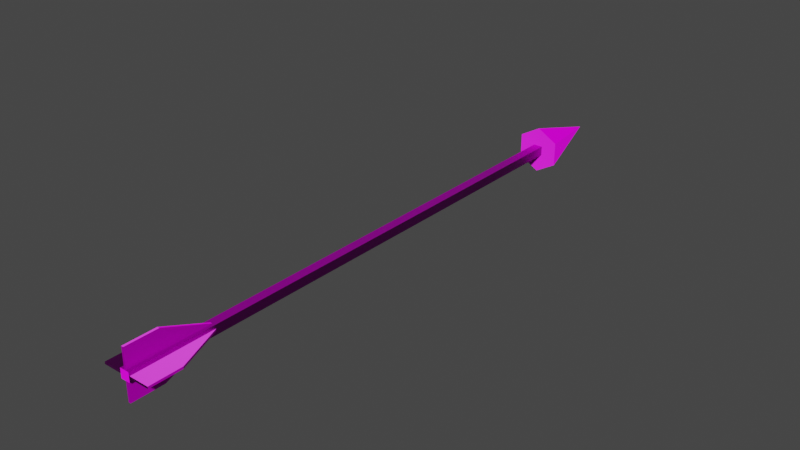 # Source: Arrow.blend  (saved by Blender 2.92.15; exported with 4.5.12 LTS)
import bpy
from mathutils import Matrix  # noqa: F401  (used for matrix-valued properties, if any)

bpy.ops.wm.read_factory_settings(use_empty=True)
scene = bpy.context.scene
scene.name = 'Scene'

# ---- collections
col_collection = bpy.data.collections.new('Collection'); scene.collection.children.link(col_collection)

# ---- images (referenced by path relative to the original .blend; pixels are not part of the script)
import os
ASSET_DIR = os.environ.get("B2B_ASSET_DIR", "")  # directory of the original .blend (textures are referenced by path, not embedded)
HERE = os.path.dirname(os.path.abspath(__file__))  # packed textures are extracted next to this script under _unpacked/

def load_image(name, relpath, width, height, colorspace="sRGB"):
    """Load a texture the original file referenced (path relative to the .blend, or extracted next to this script)."""
    p = next((c for c in (os.path.join(HERE, relpath), os.path.join(ASSET_DIR, relpath)) if relpath and os.path.exists(c)), "")
    if p:
        img = bpy.data.images.load(p, check_existing=True)
        img.name = name
    else:  # same state as the original file: an image datablock whose file is absent (Cycles renders it pink)
        img = bpy.data.images.new(name, width, height)
        img.source = "FILE"
        img.filepath = "//" + (relpath or name)
    img.colorspace_settings.name = colorspace
    return img
img_wood026_1k_color_jpg = load_image('Wood026_1K_Color.jpg', 'Wood026_1K_Color.jpg', 1024, 1024, 'sRGB')
img_wood026_1k_normal_jpg = load_image('Wood026_1K_Normal.jpg', 'Wood026_1K_Normal.jpg', 1024, 1024, 'sRGB')
img_metal038_1k_color_jpg = load_image('Metal038_1K_Color.jpg', 'Metal038_1K_Color.jpg', 1024, 1024, 'sRGB')
img_metal038_1k_normal_jpg = load_image('Metal038_1K_Normal.jpg', 'Metal038_1K_Normal.jpg', 1024, 1024, 'sRGB')

# ---- materials (node trees are filled in below, after node groups)
mat_material_001 = bpy.data.materials.new('Material.001')
mat_material_001.alpha_threshold = 0.0
mat_material_001.use_transparent_shadow = False
mat_material_001.line_color = (0.0, 0.0, 0.0, 1.0)
mat_material = bpy.data.materials.new('Material')
mat_material.alpha_threshold = 0.0
mat_material.use_transparent_shadow = False
mat_material.line_color = (0.0, 0.0, 0.0, 1.0)

# ---- material node trees
mat_material_001.use_nodes = True; mat_material_001.node_tree.nodes.clear()
_N = mat_material_001.node_tree.nodes; _L = mat_material_001.node_tree.links
n0 = _N.new('ShaderNodeOutputMaterial'); n0.name = 'Material Output'; n0.location = (300, 300)
n1 = _N.new('ShaderNodeBsdfPrincipled'); n1.name = 'Principled BSDF'; n1.location = (10, 300)
n1.distribution = 'GGX'
n1.subsurface_method = 'BURLEY'
n1.inputs[2].default_value = 0.4
n1.inputs[3].default_value = 1.45
n1.inputs[13].default_value = 0.1
n1.inputs[27].default_value = (0.0, 0.0, 0.0, 1.0)
n1.inputs[28].default_value = 1.0
n2 = _N.new('ShaderNodeNormalMap'); n2.name = 'Normal Map'; n2.location = (-196, -189)
n3 = _N.new('ShaderNodeTexImage'); n3.name = 'Image Texture'; n3.location = (-498, 251)
n3.image = img_wood026_1k_color_jpg
n4 = _N.new('ShaderNodeTexImage'); n4.name = 'Image Texture.001'; n4.location = (-839, -226)
n4.image = img_wood026_1k_normal_jpg
_L.new(n1.outputs[0], n0.inputs[0])
_L.new(n3.outputs[0], n1.inputs[0])
_L.new(n2.outputs[0], n1.inputs[5])
_L.new(n4.outputs[0], n2.inputs[1])
n0.is_active_output = True
mat_material.use_nodes = True; mat_material.node_tree.nodes.clear()
_N = mat_material.node_tree.nodes; _L = mat_material.node_tree.links
n0 = _N.new('ShaderNodeOutputMaterial'); n0.name = 'Material Output'; n0.location = (300, 300)
n1 = _N.new('ShaderNodeBsdfPrincipled'); n1.name = 'Principled BSDF'; n1.location = (10, 300)
n1.distribution = 'GGX'
n1.subsurface_method = 'BURLEY'
n1.inputs[2].default_value = 0.4
n1.inputs[3].default_value = 1.45
n1.inputs[13].default_value = 0.1
n1.inputs[27].default_value = (0.0, 0.0, 0.0, 1.0)
n1.inputs[28].default_value = 1.0
n2 = _N.new('ShaderNodeNormalMap'); n2.name = 'Normal Map'; n2.location = (-196, -189)
n3 = _N.new('ShaderNodeTexImage'); n3.name = 'Image Texture'; n3.location = (-498, 251)
n3.image = img_metal038_1k_color_jpg
n4 = _N.new('ShaderNodeTexImage'); n4.name = 'Image Texture.001'; n4.location = (-839, -226)
n4.image = img_metal038_1k_normal_jpg
_L.new(n1.outputs[0], n0.inputs[0])
_L.new(n3.outputs[0], n1.inputs[0])
_L.new(n2.outputs[0], n1.inputs[5])
_L.new(n4.outputs[0], n2.inputs[1])
n0.is_active_output = True

# ---- world
world_world = bpy.data.worlds.new('World'); scene.world = world_world
world_world.use_nodes = True; world_world.node_tree.nodes.clear()
_N = world_world.node_tree.nodes; _L = world_world.node_tree.links
n0 = _N.new('ShaderNodeOutputWorld'); n0.name = 'World Output'; n0.location = (300, 300)
n1 = _N.new('ShaderNodeBackground'); n1.name = 'Background'; n1.location = (10, 300)
n1.inputs[0].default_value = (0.05088, 0.05088, 0.05088, 1.0)
_L.new(n1.outputs[0], n0.inputs[0])
n0.is_active_output = True
world_world.color = (0.05088, 0.05088, 0.05088)
world_world.use_sun_shadow = False
world_world.sun_shadow_jitter_overblur = 0.0

# ---- meshes
me_cube_001 = bpy.data.meshes.new('Cube.001')
me_cube_001.from_pydata([(-0.003936, -0.008167, -0.6247), (-0.003936, -0.008167, 0.3677), (-0.003936, 0.008167, -0.6247), (-0.003936, 0.008167, 0.3677), (0.003936, -0.008167, -0.6247), (0.003936, -0.008167, 0.3677), (0.003936, 0.008167, -0.6247), (0.003936, 0.008167, 0.3677)], [], [(0, 1, 3, 2), (2, 3, 7, 6), (6, 7, 5, 4), (4, 5, 1, 0), (2, 6, 4, 0), (7, 3, 1, 5)])
_uv = me_cube_001.uv_layers.new(name='UVMap')
_uv.uv.foreach_set('vector', [0.006363, 0.4942, 1.006, 0.4942, 1.006, 0.5096, 0.006363, 0.5096, 0.006363, 0.4794, 1.006, 0.4794, 1.006, 0.4868, 0.006363, 0.4868, 0.006363, 0.5096, 1.006, 0.5096, 1.006, 0.525, 0.006363, 0.525, 0.006363, 0.4868, 1.006, 0.4868, 1.006, 0.4942, 0.006363, 0.4942, 0.02175, 0.4794, 0.02175, 0.4719, 0.03714, 0.4719, 0.03714, 0.4794, 0.006363, 0.4794, 0.006363, 0.4719, 0.02175, 0.4719, 0.02175, 0.4794])
me_cube_001.materials.append(mat_material_001)
me_cube_001.use_remesh_fix_poles = True
me_cube_001.use_remesh_preserve_attributes = False
me_cube_001.use_mirror_vertex_groups = False
me_cube_001.update()
me_cone = bpy.data.meshes.new('Cone')
me_cone.from_pydata([(0.0, 0.02, -0.035), (0.01732, 0.01, -0.035), (0.01732, -0.01, -0.035), (-1.748e-09, -0.02, -0.035), (-0.01732, -0.01, -0.035), (-0.01732, 0.01, -0.035), (0.0, 0.0, 0.035)], [], [(0, 6, 1), (1, 6, 2), (2, 6, 3), (3, 6, 4), (0, 1, 2, 3, 4, 5), (4, 6, 5), (5, 6, 0)])
_uv = me_cone.uv_layers.new(name='UVMap')
_uv.uv.foreach_set('vector', [0.25, 0.49, 0.25, 0.25, 0.4578, 0.37, 0.4578, 0.37, 0.25, 0.25, 0.4578, 0.13, 0.4578, 0.13, 0.25, 0.25, 0.25, 0.01, 0.25, 0.01, 0.25, 0.25, 0.04215, 0.13, 0.75, 0.49, 0.9578, 0.37, 0.9578, 0.13, 0.75, 0.01, 0.5422, 0.13, 0.5422, 0.37, 0.04215, 0.13, 0.25, 0.25, 0.04215, 0.37, 0.04215, 0.37, 0.25, 0.25, 0.25, 0.49])
me_cone.materials.append(mat_material)
me_cone.use_remesh_fix_poles = True
me_cone.use_remesh_preserve_attributes = False
me_cone.use_mirror_vertex_groups = False
me_cone.update()
me_cube_002 = bpy.data.meshes.new('Cube.002')
me_cube_002.from_pydata([(-0.00191, 0.7418, 0.006028), (-0.00191, 0.8328, 0.04272), (-0.00191, 0.8898, 0.006028), (-0.00191, 0.8898, 0.04272), (0.00191, 0.7418, 0.006028), (0.00191, 0.8328, 0.04272), (0.00191, 0.8898, 0.006028), (0.00191, 0.8898, 0.04272), (-0.00191, 0.7418, -0.006028), (-0.00191, 0.8328, -0.04272), (-0.00191, 0.8898, -0.006028), (-0.00191, 0.8898, -0.04272), (0.00191, 0.7418, -0.006028), (0.00191, 0.8328, -0.04272), (0.00191, 0.8898, -0.006028), (0.00191, 0.8898, -0.04272), (-0.006028, 0.7418, -0.00191), (-0.04272, 0.8328, -0.00191), (-0.006028, 0.8898, -0.00191), (-0.04272, 0.8898, -0.00191), (-0.006028, 0.7418, 0.00191), (-0.04272, 0.8328, 0.00191), (-0.006028, 0.8898, 0.00191), (-0.04272, 0.8898, 0.00191), (0.006028, 0.7418, -0.00191), (0.04272, 0.8328, -0.00191), (0.006028, 0.8898, -0.00191), (0.04272, 0.8898, -0.00191), (0.006028, 0.7418, 0.00191), (0.04272, 0.8328, 0.00191), (0.006028, 0.8898, 0.00191), (0.04272, 0.8898, 0.00191)], [], [(0, 1, 3, 2), (2, 3, 7, 6), (6, 7, 5, 4), (4, 5, 1, 0), (2, 6, 4, 0), (7, 3, 1, 5), (8, 10, 11, 9), (10, 14, 15, 11), (14, 12, 13, 15), (12, 8, 9, 13), (10, 8, 12, 14), (15, 13, 9, 11), (16, 17, 19, 18), (18, 19, 23, 22), (22, 23, 21, 20), (20, 21, 17, 16), (18, 22, 20, 16), (23, 19, 17, 21), (24, 26, 27, 25), (26, 30, 31, 27), (30, 28, 29, 31), (28, 24, 25, 29), (26, 24, 28, 30), (31, 29, 25, 27)])
_uv = me_cube_002.uv_layers.new(name='UVMap')
_uv.uv.foreach_set('vector', [0.3694, 0.0, 0.4926, 0.3047, 0.4926, 0.4953, 0.3694, 0.4953, 0.07188, 0.4953, 0.07188, 0.6185, 0.05906, 0.6185, 0.05906, 0.4953, 0.1231, 0.0, 0.2463, 0.0, 0.2463, 0.1907, 0.1231, 0.4953, 0.136, 0.4953, 0.136, 0.8093, 0.1231, 0.8093, 0.1231, 0.4953, 0.09751, 0.4953, 0.1103, 0.4953, 0.1103, 0.9907, 0.09751, 0.9907, 0.136, 1.0, 0.1231, 1.0, 0.1231, 0.8093, 0.136, 0.8093, 0.2463, 0.4953, 0.2463, 0.0, 0.3694, 0.0, 0.3694, 0.1907, 0.02563, 0.6185, 0.01282, 0.6185, 0.01282, 0.4953, 0.02563, 0.4953, 2.189e-08, 0.4953, 0.0, 0.0, 0.1231, 0.3047, 0.1231, 0.4953, 0.1103, 0.4953, 0.1231, 0.4953, 0.1231, 0.8093, 0.1103, 0.8093, 0.136, 0.9907, 0.136, 0.4953, 0.1488, 0.4953, 0.1488, 0.9907, 0.1103, 1.0, 0.1103, 0.8093, 0.1231, 0.8093, 0.1231, 1.0, 0.6157, 0.0, 0.7389, 0.3047, 0.7389, 0.4953, 0.6157, 0.4953, 0.04625, 0.6185, 0.04625, 0.4953, 0.05906, 0.4953, 0.05906, 0.6185, 0.6157, 0.4953, 0.4926, 0.4953, 0.4926, 0.3047, 0.6157, 0.0, 0.9852, 0.5047, 0.9852, 0.1907, 0.998, 0.1907, 0.998, 0.5047, 0.09751, 0.9907, 0.0847, 0.9907, 0.0847, 0.4953, 0.09751, 0.4953, 0.9852, 0.0, 0.998, 0.0, 0.998, 0.1907, 0.9852, 0.1907, 0.862, 0.0, 0.862, 0.4953, 0.7389, 0.4953, 0.7389, 0.3047, 0.1488, 0.4953, 0.1616, 0.4953, 0.1616, 0.6185, 0.1488, 0.6185, 0.862, 0.4953, 0.862, 0.0, 0.9852, 0.3047, 0.9852, 0.4953, 0.01282, 1.0, 0.0, 1.0, 4.307e-09, 0.686, 0.01282, 0.686, 0.0847, 0.4953, 0.0847, 0.9907, 0.07188, 0.9907, 0.07188, 0.4953, 0.01282, 0.4953, 0.01282, 0.686, 4.307e-09, 0.686, 1.246e-08, 0.4953])
me_cube_002.materials.append(mat_material)
me_cube_002.use_remesh_fix_poles = True
me_cube_002.use_remesh_preserve_attributes = False
me_cube_002.use_mirror_vertex_groups = False
me_cube_002.update()

# ---- objects
ob_cube = bpy.data.objects.new('Cube', me_cube_001)
ob_cone = bpy.data.objects.new('Cone', me_cone)
ob_cube_002 = bpy.data.objects.new('Cube.002', me_cube_002)

# ---- transforms, parenting, visibility, modifiers, constraints
ob_cube.location = (0.0, -0.3378, -1.873e-08)
ob_cube.rotation_euler = (4.712, -0.0, 0.0)
ob_cube.scale = (2.079, 1.002, 1.002)
ob_cube.lineart.crease_threshold = 0.0
ob_cone.location = (0.0, 0.03971, 1.428e-08)
ob_cone.rotation_euler = (4.712, -0.0, 0.0)
ob_cone.scale = (2.079, 2.079, 2.079)
ob_cone.lineart.crease_threshold = 0.0
ob_cube_002.location = (0.0, -0.0727, 4.451e-09)
ob_cube_002.rotation_euler = (3.142, -1.571, 0.0)
ob_cube_002.lineart.crease_threshold = 0.0

# ---- collection membership
col_collection.objects.link(ob_cube)
col_collection.objects.link(ob_cone)
col_collection.objects.link(ob_cube_002)

# ---- scene / render settings (as saved in the file)
scene.frame_start = 1; scene.frame_end = 250; scene.frame_set(1)
scene.render.engine = 'BLENDER_EEVEE_NEXT'
scene.cycles.use_denoising = False
scene.cycles.samples = 128
scene.cycles.sampling_pattern = 'TABULATED_SOBOL'
scene.cycles.use_adaptive_sampling = False
scene.cycles.use_light_tree = False
scene.view_settings.view_transform = 'Filmic'
bpy.context.view_layer.update()

# ---- added for rendering (the .blend has no active camera and no usable light): camera, sun
cam_auto = bpy.data.cameras.new('AutoCamera')
cam_auto.lens = 50.0
cam_auto.sensor_width = 36.0
cam_auto.clip_end = 1000.0
ob_auto_camera = bpy.data.objects.new('AutoCamera', cam_auto)
scene.collection.objects.link(ob_auto_camera)
ob_auto_camera.location = (1.00226, -1.6285, 0.801809)
ob_auto_camera.rotation_euler = (1.09748, -7.21219e-08, 0.694738)
scene.camera = ob_auto_camera
light_auto_sun = bpy.data.lights.new('AutoSun', 'SUN')
light_auto_sun.energy = 3.0
light_auto_sun.angle = 0.0523599
ob_auto_sun = bpy.data.objects.new('AutoSun', light_auto_sun)
scene.collection.objects.link(ob_auto_sun)
ob_auto_sun.rotation_euler = (0.872665, 0.174533, 0.523599)
bpy.context.view_layer.update()

